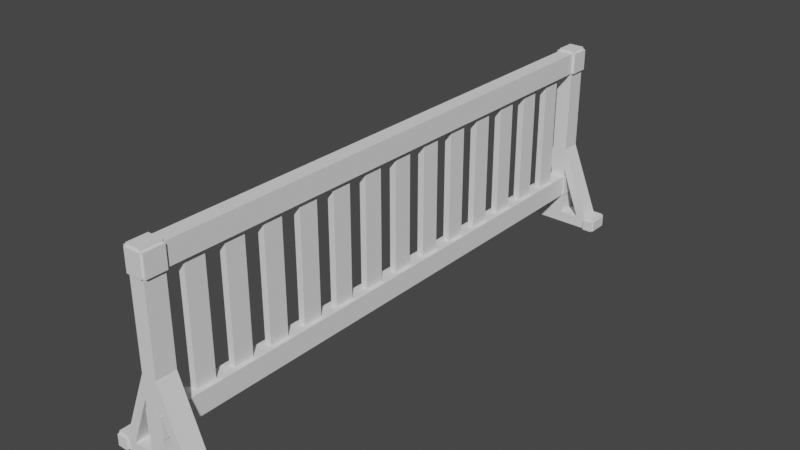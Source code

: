 # Source: barricade1_misc.blend  (saved by Blender 3.1.7; exported with 4.5.12 LTS)
import bpy
from mathutils import Matrix  # noqa: F401  (used for matrix-valued properties, if any)

bpy.ops.wm.read_factory_settings(use_empty=True)
scene = bpy.context.scene
scene.name = 'Scene'

# ---- collections
col_collection = bpy.data.collections.new('Collection'); scene.collection.children.link(col_collection)

# ---- world
world_world = bpy.data.worlds.new('World'); scene.world = world_world
world_world.use_nodes = True; world_world.node_tree.nodes.clear()
_N = world_world.node_tree.nodes; _L = world_world.node_tree.links
n0 = _N.new('ShaderNodeOutputWorld'); n0.name = 'World Output'; n0.location = (300, 300)
n1 = _N.new('ShaderNodeBackground'); n1.name = 'Background'; n1.location = (10, 300)
n1.inputs[0].default_value = (0.05088, 0.05088, 0.05088, 1.0)
_L.new(n1.outputs[0], n0.inputs[0])
n0.is_active_output = True
world_world.color = (0.05088, 0.05088, 0.05088)
world_world.use_sun_shadow = False
world_world.sun_shadow_jitter_overblur = 0.0

# ---- meshes
me_plane = bpy.data.meshes.new('Plane')
me_plane.from_pydata([(-1.0, 1.347, 0.0), (1.0, 1.347, 0.0), (-1.0, 1.347, 0.75), (1.0, 1.347, 0.75), (-1.0, 0.0, 0.0), (1.0, 0.0, 0.0), (-1.0, 0.0, 0.75), (1.0, 0.0, 0.75), (1.0, 0.04643, 0.0), (1.0, 0.1393, 0.0), (1.0, 0.2322, 0.0), (1.0, 0.325, 0.0), (1.0, 0.4179, 0.0), (1.0, 0.5108, 0.0), (1.0, 0.6036, 0.0), (1.0, 0.6965, 0.0), (1.0, 0.7894, 0.0), (1.0, 0.8822, 0.0), (1.0, 0.9751, 0.0), (1.0, 1.068, 0.0), (1.0, 1.161, 0.0), (1.0, 1.254, 0.0), (1.0, 0.04643, 0.75), (1.0, 0.1393, 0.75), (1.0, 0.2322, 0.75), (1.0, 0.325, 0.75), (1.0, 0.4179, 0.75), (1.0, 0.5108, 0.75), (1.0, 0.6036, 0.75), (1.0, 0.6965, 0.75), (1.0, 0.7894, 0.75), (1.0, 0.8822, 0.75), (1.0, 0.9751, 0.75), (1.0, 1.068, 0.75), (1.0, 1.161, 0.75), (1.0, 1.254, 0.75), (-1.0, 1.254, 0.0), (-1.0, 1.161, 0.0), (-1.0, 1.068, 0.0), (-1.0, 0.9751, 0.0), (-1.0, 0.8822, 0.0), (-1.0, 0.7894, 0.0), (-1.0, 0.6965, 0.0), (-1.0, 0.6036, 0.0), (-1.0, 0.5108, 0.0), (-1.0, 0.4179, 0.0), (-1.0, 0.325, 0.0), (-1.0, 0.2322, 0.0), (-1.0, 0.1393, 0.0), (-1.0, 0.04643, 0.0), (-1.0, 1.254, 0.75), (-1.0, 1.161, 0.75), (-1.0, 1.068, 0.75), (-1.0, 0.9751, 0.75), (-1.0, 0.8822, 0.75), (-1.0, 0.7894, 0.75), (-1.0, 0.6965, 0.75), (-1.0, 0.6036, 0.75), (-1.0, 0.5108, 0.75), (-1.0, 0.4179, 0.75), (-1.0, 0.325, 0.75), (-1.0, 0.2322, 0.75), (-1.0, 0.1393, 0.75), (-1.0, 0.04643, 0.75), (-1.0, 1.347, 0.65), (1.0, 1.347, 0.65), (1.0, 0.0, 0.65), (-1.0, 1.254, 0.65), (-1.0, 1.161, 0.65), (-1.0, 1.068, 0.65), (-1.0, 0.9751, 0.65), (-1.0, 0.8822, 0.65), (-1.0, 0.7894, 0.65), (-1.0, 0.6965, 0.65), (-1.0, 0.6036, 0.65), (-1.0, 0.5108, 0.65), (-1.0, 0.4179, 0.65), (-1.0, 0.325, 0.65), (-1.0, 0.2322, 0.65), (-1.0, 0.1393, 0.65), (-1.0, 0.04643, 0.65), (1.0, 0.04643, 0.65), (1.0, 0.1393, 0.65), (1.0, 0.2322, 0.65), (1.0, 0.325, 0.65), (1.0, 0.4179, 0.65), (1.0, 0.5108, 0.65), (1.0, 0.6036, 0.65), (1.0, 0.6965, 0.65), (1.0, 0.7894, 0.65), (1.0, 0.8822, 0.65), (1.0, 0.9751, 0.65), (1.0, 1.068, 0.65), (1.0, 1.161, 0.65), (1.0, 1.254, 0.65), (1.0, 1.347, 0.1), (-1.0, 1.347, 0.1), (1.0, 0.0, 0.1), (-1.0, 1.254, 0.1), (-1.0, 1.161, 0.1), (-1.0, 1.068, 0.1), (-1.0, 0.9751, 0.1), (-1.0, 0.8822, 0.1), (-1.0, 0.7894, 0.1), (-1.0, 0.6965, 0.1), (-1.0, 0.6036, 0.1), (-1.0, 0.5108, 0.1), (-1.0, 0.4179, 0.1), (-1.0, 0.325, 0.1), (-1.0, 0.2322, 0.1), (-1.0, 0.1393, 0.1), (-1.0, 0.04643, 0.1), (1.0, 0.1393, 0.1), (1.0, 0.2322, 0.1), (1.0, 0.325, 0.1), (1.0, 0.4179, 0.1), (1.0, 0.5108, 0.1), (1.0, 0.6036, 0.1), (1.0, 0.6965, 0.1), (1.0, 0.7894, 0.1), (1.0, 0.8822, 0.1), (1.0, 0.9751, 0.1), (1.0, 1.068, 0.1), (1.0, 1.161, 0.1), (1.0, 1.254, 0.1), (1.0, 0.04643, 0.1), (-1.0, 0.0, 0.1), (-1.0, 0.0, 0.65), (-0.4221, 1.254, 0.1), (0.4221, 1.254, 0.1), (-0.4221, 1.161, 0.1), (-0.4221, 1.161, 0.65), (-0.4221, 1.068, 0.1), (-0.4221, 1.068, 0.65), (-0.4221, 0.9751, 0.1), (-0.4221, 0.9751, 0.65), (-0.4221, 0.8822, 0.1), (-0.4221, 0.8822, 0.65), (-0.4221, 0.7894, 0.1), (-0.4221, 0.7894, 0.65), (-0.4221, 0.6965, 0.1), (-0.4221, 0.6965, 0.65), (-0.4221, 0.6036, 0.1), (-0.4221, 0.6036, 0.65), (-0.4221, 0.5108, 0.1), (-0.4221, 0.5108, 0.65), (-0.4221, 0.4179, 0.1), (-0.4221, 0.4179, 0.65), (-0.4221, 0.325, 0.1), (-0.4221, 0.325, 0.65), (-0.4221, 0.2322, 0.1), (-0.4221, 0.2322, 0.65), (-0.4221, 0.1393, 0.1), (-0.4221, 0.1393, 0.65), (0.4221, 0.1393, 0.1), (0.4221, 0.1393, 0.65), (0.4221, 0.2322, 0.1), (0.4221, 0.2322, 0.65), (0.4221, 0.325, 0.1), (0.4221, 0.325, 0.65), (0.4221, 0.4179, 0.1), (0.4221, 0.4179, 0.65), (0.4221, 0.5108, 0.1), (0.4221, 0.5108, 0.65), (0.4221, 0.6036, 0.1), (0.4221, 0.6036, 0.65), (0.4221, 0.6965, 0.1), (0.4221, 0.6965, 0.65), (0.4221, 0.7894, 0.1), (0.4221, 0.7894, 0.65), (0.4221, 0.8822, 0.1), (0.4221, 0.8822, 0.65), (0.4221, 0.9751, 0.1), (0.4221, 0.9751, 0.65), (0.4221, 1.068, 0.1), (0.4221, 1.068, 0.65), (0.4221, 1.161, 0.1), (0.4221, 1.161, 0.65), (-0.4221, 0.0, 0.1), (-0.4221, 0.0, 0.65), (0.4221, 0.0, 0.1), (0.4221, 0.0, 0.65), (-0.4221, 0.04643, 0.1), (-0.4221, 0.04643, 0.65), (0.4221, 0.04643, 0.1), (0.4221, 0.04643, 0.65), (0.4221, 1.254, 0.65), (-0.4221, 1.254, 0.65), (1.0, 1.254, -0.09742), (-1.0, 1.254, -0.09742), (-1.0, 1.254, -0.1496), (1.0, 1.347, -0.1496), (-1.0, 1.347, -0.1496), (1.0, 1.254, -0.1496), (1.161, 1.254, 0.0), (1.161, 1.347, 0.0), (1.161, 1.254, 0.75), (1.161, 1.347, 0.75), (-1.161, 1.347, 0.65), (-1.161, 1.347, 0.75), (1.161, 1.347, 0.1), (-1.161, 1.347, 0.0), (-1.161, 1.254, 0.0), (-1.161, 1.254, 0.75), (-1.161, 1.254, 0.65), (1.161, 1.254, 0.65), (1.161, 1.347, 0.65), (-1.161, 1.347, 0.1), (-1.161, 1.254, 0.1), (1.161, 1.254, 0.1), (1.0, 1.347, -0.09742), (-1.0, 1.347, -0.09742), (-1.0, 1.347, 0.142), (-1.0, 1.254, 0.142), (1.0, 1.254, 0.142), (1.0, 1.347, 0.142), (0.4221, 1.254, 0.142), (-0.4221, 1.254, 0.142), (-1.0, 1.347, 0.2487), (-1.0, 1.254, 0.2487), (1.0, 1.254, 0.2487), (0.4221, 1.254, 0.2487), (-0.4221, 1.254, 0.2487), (1.0, 1.347, 0.2487), (6.077, 1.254, -0.09742), (6.077, 1.254, -0.1496), (-6.077, 1.347, -0.09742), (-6.077, 1.347, -0.1496), (6.077, 1.347, -0.1496), (6.077, 1.347, -0.09742), (-6.077, 1.254, -0.1496), (-6.077, 1.254, -0.09742), (3.538, 1.347, -0.09742), (3.538, 1.347, -0.1496), (3.538, 1.254, -0.1496), (3.538, 1.254, -0.09742), (-3.538, 1.254, -0.1496), (-3.538, 1.347, -0.1496), (-3.538, 1.347, -0.09742), (-3.538, 1.254, -0.09742), (4.808, 1.347, -0.09742), (4.808, 1.254, -0.1496), (4.808, 1.347, -0.1496), (4.808, 1.254, -0.09742), (-4.808, 1.254, -0.1496), (-4.808, 1.347, -0.1496), (-4.808, 1.347, -0.09742), (-4.808, 1.254, -0.09742), (1.0, 1.254, 0.75), (1.0, 1.347, 0.75), (-1.0, 1.347, 0.65), (-1.0, 1.347, 0.75), (-1.0, 1.254, 0.75), (1.0, 1.347, 0.65), (1.161, 1.254, 0.75), (1.161, 1.347, 0.75), (-1.161, 1.347, 0.65), (-1.161, 1.347, 0.75), (-1.161, 1.254, 0.75), (-1.161, 1.254, 0.65), (1.161, 1.254, 0.65), (1.161, 1.347, 0.65), (1.0, 1.254, 0.75), (1.0, 1.347, 0.75), (-1.0, 1.347, 0.65), (-1.0, 1.347, 0.75), (-1.0, 1.254, 0.75), (1.0, 1.347, 0.65), (1.161, 1.254, 0.75), (1.161, 1.347, 0.75), (-1.161, 1.347, 0.65), (-1.161, 1.347, 0.75), (-1.161, 1.254, 0.75), (-1.161, 1.254, 0.65), (1.161, 1.254, 0.65), (1.161, 1.347, 0.65), (1.355, 1.254, 0.75), (1.355, 1.347, 0.75), (-1.355, 1.347, 0.65), (-1.355, 1.347, 0.75), (-1.355, 1.254, 0.75), (-1.355, 1.254, 0.65), (1.355, 1.254, 0.65), (1.355, 1.347, 0.65), (1.0, 1.254, 0.7619), (1.0, 1.347, 0.7619), (-1.0, 1.347, 0.7619), (-1.0, 1.254, 0.7619), (-1.0, 1.357, 0.65), (-1.0, 1.357, 0.75), (1.0, 1.357, 0.75), (1.0, 1.357, 0.65), (6.077, 1.242, -0.09742), (6.077, 1.242, -0.1496), (-6.077, 1.358, -0.09742), (-6.077, 1.358, -0.1496), (6.077, 1.358, -0.1496), (6.077, 1.358, -0.09742), (-6.077, 1.242, -0.1496), (-6.077, 1.242, -0.09742), (-4.808, 1.242, -0.1496), (4.808, 1.358, -0.09742), (4.808, 1.242, -0.1496), (4.808, 1.358, -0.1496), (4.808, 1.242, -0.09742), (-4.808, 1.358, -0.1496), (-4.808, 1.358, -0.09742), (-4.808, 1.242, -0.09742), (6.077, 1.254, -0.08737), (6.077, 1.347, -0.08737), (-6.077, 1.347, -0.08737), (-6.077, 1.254, -0.08737), (4.808, 1.347, -0.08737), (4.808, 1.254, -0.08737), (-4.808, 1.347, -0.08737), (-4.808, 1.254, -0.08737), (6.077, 1.254, -0.09742), (6.077, 1.254, -0.1496), (-6.077, 1.347, -0.09742), (-6.077, 1.347, -0.1496), (6.077, 1.347, -0.1496), (6.077, 1.347, -0.09742), (-6.077, 1.254, -0.1496), (-6.077, 1.254, -0.09742), (6.242, 1.254, -0.09742), (6.242, 1.254, -0.1496), (-6.242, 1.347, -0.09742), (-6.242, 1.347, -0.1496), (6.242, 1.347, -0.1496), (6.242, 1.347, -0.09742), (-6.242, 1.254, -0.1496), (-6.242, 1.254, -0.09742)], [], [(241, 225, 293, 302), (245, 244, 230, 227), (36, 0, 211, 189), (124, 21, 194, 209), (80, 127, 6, 63), (35, 94, 205, 196), (67, 68, 51, 50), (68, 69, 52, 51), (69, 70, 53, 52), (70, 71, 54, 53), (71, 72, 55, 54), (72, 73, 56, 55), (73, 74, 57, 56), (74, 75, 58, 57), (75, 76, 59, 58), (76, 77, 60, 59), (78, 79, 62, 61), (79, 80, 63, 62), (66, 81, 22, 7), (81, 82, 23, 22), (82, 83, 24, 23), (77, 78, 61, 60), (84, 85, 26, 25), (85, 86, 27, 26), (86, 87, 28, 27), (87, 88, 29, 28), (88, 89, 30, 29), (89, 90, 31, 30), (90, 91, 32, 31), (91, 92, 33, 32), (92, 93, 34, 33), (93, 94, 35, 34), (6, 7, 22, 63), (63, 22, 23, 62), (62, 23, 24, 61), (83, 84, 25, 24), (60, 25, 26, 59), (59, 26, 27, 58), (58, 27, 28, 57), (57, 28, 29, 56), (56, 29, 30, 55), (55, 30, 31, 54), (54, 31, 32, 53), (53, 32, 33, 52), (52, 33, 34, 51), (51, 34, 35, 50), (4, 49, 8, 5), (49, 48, 9, 8), (48, 47, 10, 9), (47, 46, 11, 10), (46, 45, 12, 11), (45, 44, 13, 12), (44, 43, 14, 13), (43, 42, 15, 14), (42, 41, 16, 15), (41, 40, 17, 16), (40, 39, 18, 17), (39, 38, 19, 18), (38, 37, 20, 19), (37, 36, 21, 20), (71, 70, 135, 137), (105, 106, 144, 142), (73, 72, 139, 141), (173, 172, 134, 135), (103, 104, 140, 138), (75, 74, 143, 145), (101, 102, 136, 134), (218, 219, 67, 64), (220, 223, 65, 94), (223, 218, 64, 65), (94, 65, 206, 205), (49, 4, 126, 111), (3, 35, 196, 197), (36, 37, 99, 98), (37, 38, 100, 99), (38, 39, 101, 100), (39, 40, 102, 101), (40, 41, 103, 102), (41, 42, 104, 103), (42, 43, 105, 104), (43, 44, 106, 105), (44, 45, 107, 106), (45, 46, 108, 107), (46, 47, 109, 108), (47, 48, 110, 109), (48, 49, 111, 110), (5, 8, 125, 97), (8, 9, 112, 125), (9, 10, 113, 112), (10, 11, 114, 113), (11, 12, 115, 114), (12, 13, 116, 115), (13, 14, 117, 116), (14, 15, 118, 117), (15, 16, 119, 118), (16, 17, 120, 119), (17, 18, 121, 120), (18, 19, 122, 121), (19, 20, 123, 122), (20, 21, 124, 123), (109, 150, 148, 108), (112, 154, 184, 125), (154, 152, 182, 184), (177, 176, 130, 131), (77, 76, 147, 149), (169, 168, 138, 139), (161, 160, 146, 147), (111, 182, 152, 110), (174, 176, 177, 175), (170, 172, 173, 171), (166, 168, 169, 167), (162, 164, 165, 163), (158, 160, 161, 159), (154, 156, 157, 155), (150, 152, 153, 151), (146, 148, 149, 147), (142, 144, 145, 143), (138, 140, 141, 139), (134, 136, 137, 135), (130, 132, 133, 131), (180, 184, 185, 181), (182, 178, 179, 183), (107, 108, 148, 146), (69, 68, 131, 133), (109, 110, 152, 150), (93, 92, 175, 177), (91, 90, 171, 173), (216, 129, 124, 214), (112, 113, 156, 154), (133, 132, 174, 175), (89, 88, 167, 169), (137, 136, 170, 171), (157, 156, 150, 151), (114, 115, 160, 158), (141, 140, 166, 167), (87, 86, 163, 165), (145, 144, 162, 163), (165, 164, 142, 143), (116, 117, 164, 162), (159, 149, 148, 158), (85, 84, 159, 161), (155, 153, 152, 154), (118, 119, 168, 166), (127, 80, 183, 179), (185, 184, 182, 183), (83, 82, 155, 157), (111, 126, 178, 182), (120, 121, 172, 170), (122, 123, 176, 174), (79, 78, 151, 153), (99, 100, 132, 130), (180, 97, 125, 184), (61, 24, 25, 60), (181, 185, 81, 66), (158, 148, 150, 156), (114, 158, 156, 113), (107, 146, 144, 106), (160, 162, 144, 146), (116, 162, 160, 115), (105, 142, 140, 104), (164, 166, 140, 142), (118, 166, 164, 117), (103, 138, 136, 102), (168, 170, 136, 138), (120, 170, 168, 119), (101, 134, 132, 100), (172, 174, 132, 134), (122, 174, 172, 121), (70, 69, 133, 135), (173, 135, 133, 175), (92, 91, 173, 175), (72, 71, 137, 139), (169, 139, 137, 171), (90, 89, 169, 171), (74, 73, 141, 143), (165, 143, 141, 167), (88, 87, 165, 167), (76, 75, 145, 147), (161, 147, 145, 163), (86, 85, 161, 163), (77, 149, 151, 78), (159, 157, 151, 149), (84, 83, 157, 159), (80, 79, 153, 183), (155, 185, 183, 153), (81, 185, 155, 82), (217, 128, 129, 216), (213, 98, 128, 217), (99, 130, 128, 98), (176, 129, 128, 130), (123, 124, 129, 176), (67, 187, 131, 68), (177, 131, 187, 186), (94, 93, 177, 186), (188, 189, 190, 193), (193, 190, 192, 191), (198, 204, 259, 256), (0, 1, 210, 211), (211, 210, 191, 192), (197, 196, 254, 255), (95, 1, 0, 96), (206, 197, 255, 261), (64, 2, 251, 250), (194, 195, 200, 209), (201, 202, 208, 207), (65, 3, 197, 206), (2, 64, 198, 199), (1, 95, 200, 195), (96, 0, 201, 207), (95, 124, 209, 200), (67, 50, 203, 204), (98, 96, 207, 208), (36, 98, 208, 202), (21, 1, 195, 194), (50, 2, 199, 203), (0, 36, 202, 201), (64, 67, 204, 198), (1, 21, 188, 210), (21, 36, 189, 188), (219, 213, 217, 222), (222, 217, 216, 221), (221, 216, 214, 220), (95, 96, 212, 215), (124, 95, 215, 214), (96, 98, 213, 212), (186, 221, 220, 94), (187, 222, 221, 186), (67, 219, 222, 187), (215, 212, 218, 223), (214, 215, 223, 220), (212, 213, 219, 218), (225, 228, 320, 317), (230, 231, 323, 322), (247, 231, 299, 307), (246, 226, 310, 314), (224, 243, 304, 292), (226, 246, 306, 294), (241, 242, 228, 225), (243, 224, 308, 313), (210, 188, 235, 232), (193, 191, 233, 234), (188, 193, 234, 235), (191, 210, 232, 233), (190, 189, 239, 236), (189, 211, 238, 239), (211, 192, 237, 238), (192, 190, 236, 237), (232, 235, 243, 240), (234, 233, 242, 241), (235, 234, 241, 243), (233, 232, 240, 242), (236, 239, 247, 244), (239, 238, 246, 247), (238, 237, 245, 246), (237, 236, 244, 245), (219, 247, 239, 213), (218, 219, 247, 246), (239, 238, 212, 213), (218, 246, 238, 212), (220, 243, 235, 214), (220, 223, 240, 243), (235, 232, 215, 214), (240, 223, 215, 232), (260, 261, 275, 274), (256, 259, 273, 270), (253, 250, 264, 267), (261, 255, 269, 275), (199, 198, 256, 257), (205, 206, 261, 260), (2, 50, 252, 251), (203, 199, 257, 258), (35, 3, 249, 248), (50, 35, 248, 252), (204, 203, 258, 259), (65, 64, 250, 253), (196, 205, 260, 254), (3, 65, 253, 249), (267, 264, 288, 291), (266, 262, 284, 287), (269, 268, 276, 277), (272, 271, 279, 280), (255, 254, 268, 269), (248, 249, 263, 262), (257, 256, 270, 271), (250, 251, 265, 264), (258, 257, 271, 272), (251, 252, 266, 265), (259, 258, 272, 273), (252, 248, 262, 266), (254, 260, 274, 268), (249, 253, 267, 263), (282, 283, 277, 276), (278, 281, 280, 279), (274, 275, 283, 282), (275, 269, 277, 283), (273, 272, 280, 281), (271, 270, 278, 279), (270, 273, 281, 278), (268, 274, 282, 276), (284, 285, 286, 287), (263, 265, 286, 285), (265, 266, 287, 286), (262, 263, 285, 284), (288, 289, 290, 291), (264, 265, 289, 288), (265, 263, 290, 289), (263, 267, 291, 290), (303, 301, 297, 296), (306, 305, 295, 294), (304, 302, 293, 292), (300, 307, 299, 298), (244, 247, 307, 300), (225, 224, 292, 293), (230, 244, 300, 298), (243, 241, 302, 304), (227, 226, 294, 295), (246, 245, 305, 306), (242, 240, 301, 303), (240, 229, 297, 301), (229, 228, 296, 297), (231, 230, 298, 299), (245, 227, 295, 305), (228, 242, 303, 296), (315, 314, 310, 311), (312, 313, 308, 309), (226, 231, 311, 310), (240, 243, 313, 312), (247, 246, 314, 315), (231, 247, 315, 311), (229, 240, 312, 309), (224, 229, 309, 308), (322, 323, 331, 330), (321, 316, 324, 329), (224, 225, 317, 316), (231, 226, 318, 323), (227, 230, 322, 319), (228, 229, 321, 320), (226, 227, 319, 318), (229, 224, 316, 321), (329, 324, 325, 328), (331, 326, 327, 330), (317, 320, 328, 325), (316, 317, 325, 324), (323, 318, 326, 331), (319, 322, 330, 327), (320, 321, 329, 328), (318, 319, 327, 326)])
_uv = me_plane.uv_layers.new(name='UVMap')
_uv.uv.foreach_set('vector', [1.0, 0.9667, 1.0, 0.9667, 1.0, 0.9667, 1.0, 0.9667, 0.0, 1.0, 0.0, 0.9667, 0.0, 0.9667, 0.0, 1.0, 0.0, 0.9667, 0.0, 1.0, 0.0, 1.0, 0.0, 0.9667, 1.0, 0.9667, 1.0, 0.9667, 1.0, 0.9667, 1.0, 0.9667, 0.0, 0.5333, 0.0, 0.5, 0.0, 0.5, 0.0, 0.5333, 1.0, 0.9667, 1.0, 0.9667, 1.0, 0.9667, 1.0, 0.9667, 0.0, 0.9667, 0.0, 0.9333, 0.0, 0.9333, 0.0, 0.9667, 0.0, 0.9333, 0.0, 0.9, 0.0, 0.9, 0.0, 0.9333, 0.0, 0.9, 0.0, 0.8667, 0.0, 0.8667, 0.0, 0.9, 0.0, 0.8667, 0.0, 0.8333, 0.0, 0.8333, 0.0, 0.8667, 0.0, 0.8333, 0.0, 0.8, 0.0, 0.8, 0.0, 0.8333, 0.0, 0.8, 0.0, 0.7667, 0.0, 0.7667, 0.0, 0.8, 0.0, 0.7667, 0.0, 0.7333, 0.0, 0.7333, 0.0, 0.7667, 0.0, 0.7333, 0.0, 0.7, 0.0, 0.7, 0.0, 0.7333, 0.0, 0.7, 0.0, 0.6667, 0.0, 0.6667, 0.0, 0.7, 0.0, 0.6667, 0.0, 0.6333, 0.0, 0.6333, 0.0, 0.6667, 0.0, 0.6, 0.0, 0.5667, 0.0, 0.5667, 0.0, 0.6, 0.0, 0.5667, 0.0, 0.5333, 0.0, 0.5333, 0.0, 0.5667, 1.0, 0.5, 1.0, 0.5333, 1.0, 0.5333, 1.0, 0.5, 1.0, 0.5333, 1.0, 0.5667, 1.0, 0.5667, 1.0, 0.5333, 1.0, 0.5667, 1.0, 0.6, 1.0, 0.6, 1.0, 0.5667, 0.0, 0.6333, 0.0, 0.6, 0.0, 0.6, 0.0, 0.6333, 1.0, 0.6333, 1.0, 0.6667, 1.0, 0.6667, 1.0, 0.6333, 1.0, 0.6667, 1.0, 0.7, 1.0, 0.7, 1.0, 0.6667, 1.0, 0.7, 1.0, 0.7333, 1.0, 0.7333, 1.0, 0.7, 1.0, 0.7333, 1.0, 0.7667, 1.0, 0.7667, 1.0, 0.7333, 1.0, 0.7667, 1.0, 0.8, 1.0, 0.8, 1.0, 0.7667, 1.0, 0.8, 1.0, 0.8333, 1.0, 0.8333, 1.0, 0.8, 1.0, 0.8333, 1.0, 0.8667, 1.0, 0.8667, 1.0, 0.8333, 1.0, 0.8667, 1.0, 0.9, 1.0, 0.9, 1.0, 0.8667, 1.0, 0.9, 1.0, 0.9333, 1.0, 0.9333, 1.0, 0.9, 1.0, 0.9333, 1.0, 0.9667, 1.0, 0.9667, 1.0, 0.9333, 0.0, 0.5, 1.0, 0.5, 1.0, 0.5333, 0.0, 0.5333, 0.0, 0.5333, 1.0, 0.5333, 1.0, 0.5667, 0.0, 0.5667, 0.0, 0.5667, 1.0, 0.5667, 1.0, 0.6, 0.0, 0.6, 1.0, 0.6, 1.0, 0.6333, 1.0, 0.6333, 1.0, 0.6, 0.0, 0.6333, 1.0, 0.6333, 1.0, 0.6667, 0.0, 0.6667, 0.0, 0.6667, 1.0, 0.6667, 1.0, 0.7, 0.0, 0.7, 0.0, 0.7, 1.0, 0.7, 1.0, 0.7333, 0.0, 0.7333, 0.0, 0.7333, 1.0, 0.7333, 1.0, 0.7667, 0.0, 0.7667, 0.0, 0.7667, 1.0, 0.7667, 1.0, 0.8, 0.0, 0.8, 0.0, 0.8, 1.0, 0.8, 1.0, 0.8333, 0.0, 0.8333, 0.0, 0.8333, 1.0, 0.8333, 1.0, 0.8667, 0.0, 0.8667, 0.0, 0.8667, 1.0, 0.8667, 1.0, 0.9, 0.0, 0.9, 0.0, 0.9, 1.0, 0.9, 1.0, 0.9333, 0.0, 0.9333, 0.0, 0.9333, 1.0, 0.9333, 1.0, 0.9667, 0.0, 0.9667, 0.0, 0.5, 0.0, 0.5333, 1.0, 0.5333, 1.0, 0.5, 0.0, 0.5333, 0.0, 0.5667, 1.0, 0.5667, 1.0, 0.5333, 0.0, 0.5667, 0.0, 0.6, 1.0, 0.6, 1.0, 0.5667, 0.0, 0.6, 0.0, 0.6333, 1.0, 0.6333, 1.0, 0.6, 0.0, 0.6333, 0.0, 0.6667, 1.0, 0.6667, 1.0, 0.6333, 0.0, 0.6667, 0.0, 0.7, 1.0, 0.7, 1.0, 0.6667, 0.0, 0.7, 0.0, 0.7333, 1.0, 0.7333, 1.0, 0.7, 0.0, 0.7333, 0.0, 0.7667, 1.0, 0.7667, 1.0, 0.7333, 0.0, 0.7667, 0.0, 0.8, 1.0, 0.8, 1.0, 0.7667, 0.0, 0.8, 0.0, 0.8333, 1.0, 0.8333, 1.0, 0.8, 0.0, 0.8333, 0.0, 0.8667, 1.0, 0.8667, 1.0, 0.8333, 0.0, 0.8667, 0.0, 0.9, 1.0, 0.9, 1.0, 0.8667, 0.0, 0.9, 0.0, 0.9333, 1.0, 0.9333, 1.0, 0.9, 0.0, 0.9333, 0.0, 0.9667, 1.0, 0.9667, 1.0, 0.9333, 0.0, 0.8333, 0.0, 0.8667, 0.0, 0.8667, 0.0, 0.8333, 0.0, 0.7333, 0.0, 0.7, 0.0, 0.7, 0.0, 0.7333, 0.0, 0.7667, 0.0, 0.8, 0.0, 0.8, 0.0, 0.7667, 1.0, 0.8667, 1.0, 0.8667, 0.0, 0.8667, 0.0, 0.8667, 0.0, 0.8, 0.0, 0.7667, 0.0, 0.7667, 0.0, 0.8, 0.0, 0.7, 0.0, 0.7333, 0.0, 0.7333, 0.0, 0.7, 0.0, 0.8667, 0.0, 0.8333, 0.0, 0.8333, 0.0, 0.8667, 0.0, 1.0, 0.0, 0.9667, 0.0, 0.9667, 0.0, 1.0, 1.0, 0.9667, 1.0, 1.0, 1.0, 1.0, 1.0, 0.9667, 1.0, 1.0, 0.0, 1.0, 0.0, 1.0, 1.0, 1.0, 1.0, 0.9667, 1.0, 1.0, 1.0, 1.0, 1.0, 0.9667, 0.0, 0.5333, 0.0, 0.5, 0.0, 0.5, 0.0, 0.5333, 1.0, 1.0, 1.0, 0.9667, 1.0, 0.9667, 1.0, 1.0, 0.0, 0.9667, 0.0, 0.9333, 0.0, 0.9333, 0.0, 0.9667, 0.0, 0.9333, 0.0, 0.9, 0.0, 0.9, 0.0, 0.9333, 0.0, 0.9, 0.0, 0.8667, 0.0, 0.8667, 0.0, 0.9, 0.0, 0.8667, 0.0, 0.8333, 0.0, 0.8333, 0.0, 0.8667, 0.0, 0.8333, 0.0, 0.8, 0.0, 0.8, 0.0, 0.8333, 0.0, 0.8, 0.0, 0.7667, 0.0, 0.7667, 0.0, 0.8, 0.0, 0.7667, 0.0, 0.7333, 0.0, 0.7333, 0.0, 0.7667, 0.0, 0.7333, 0.0, 0.7, 0.0, 0.7, 0.0, 0.7333, 0.0, 0.7, 0.0, 0.6667, 0.0, 0.6667, 0.0, 0.7, 0.0, 0.6667, 0.0, 0.6333, 0.0, 0.6333, 0.0, 0.6667, 0.0, 0.6333, 0.0, 0.6, 0.0, 0.6, 0.0, 0.6333, 0.0, 0.6, 0.0, 0.5667, 0.0, 0.5667, 0.0, 0.6, 0.0, 0.5667, 0.0, 0.5333, 0.0, 0.5333, 0.0, 0.5667, 1.0, 0.5, 1.0, 0.5333, 1.0, 0.5333, 1.0, 0.5, 1.0, 0.5333, 1.0, 0.5667, 1.0, 0.5667, 1.0, 0.5333, 1.0, 0.5667, 1.0, 0.6, 1.0, 0.6, 1.0, 0.5667, 1.0, 0.6, 1.0, 0.6333, 1.0, 0.6333, 1.0, 0.6, 1.0, 0.6333, 1.0, 0.6667, 1.0, 0.6667, 1.0, 0.6333, 1.0, 0.6667, 1.0, 0.7, 1.0, 0.7, 1.0, 0.6667, 1.0, 0.7, 1.0, 0.7333, 1.0, 0.7333, 1.0, 0.7, 1.0, 0.7333, 1.0, 0.7667, 1.0, 0.7667, 1.0, 0.7333, 1.0, 0.7667, 1.0, 0.8, 1.0, 0.8, 1.0, 0.7667, 1.0, 0.8, 1.0, 0.8333, 1.0, 0.8333, 1.0, 0.8, 1.0, 0.8333, 1.0, 0.8667, 1.0, 0.8667, 1.0, 0.8333, 1.0, 0.8667, 1.0, 0.9, 1.0, 0.9, 1.0, 0.8667, 1.0, 0.9, 1.0, 0.9333, 1.0, 0.9333, 1.0, 0.9, 1.0, 0.9333, 1.0, 0.9667, 1.0, 0.9667, 1.0, 0.9333, 0.0, 0.6, 0.0, 0.6, 0.0, 0.6333, 0.0, 0.6333, 1.0, 0.5667, 1.0, 0.5667, 1.0, 0.5333, 1.0, 0.5333, 1.0, 0.5667, 0.0, 0.5667, 0.0, 0.5333, 1.0, 0.5333, 1.0, 0.9333, 1.0, 0.9333, 0.0, 0.9333, 0.0, 0.9333, 0.0, 0.6333, 0.0, 0.6667, 0.0, 0.6667, 0.0, 0.6333, 1.0, 0.8, 1.0, 0.8, 0.0, 0.8, 0.0, 0.8, 1.0, 0.6667, 1.0, 0.6667, 0.0, 0.6667, 0.0, 0.6667, 0.0, 0.5333, 0.0, 0.5333, 0.0, 0.5667, 0.0, 0.5667, 1.0, 0.9, 1.0, 0.9333, 1.0, 0.9333, 1.0, 0.9, 1.0, 0.8333, 1.0, 0.8667, 1.0, 0.8667, 1.0, 0.8333, 1.0, 0.7667, 1.0, 0.8, 1.0, 0.8, 1.0, 0.7667, 1.0, 0.7, 1.0, 0.7333, 1.0, 0.7333, 1.0, 0.7, 1.0, 0.6333, 1.0, 0.6667, 1.0, 0.6667, 1.0, 0.6333, 1.0, 0.5667, 1.0, 0.6, 1.0, 0.6, 1.0, 0.5667, 0.0, 0.6, 0.0, 0.5667, 0.0, 0.5667, 0.0, 0.6, 0.0, 0.6667, 0.0, 0.6333, 0.0, 0.6333, 0.0, 0.6667, 0.0, 0.7333, 0.0, 0.7, 0.0, 0.7, 0.0, 0.7333, 0.0, 0.8, 0.0, 0.7667, 0.0, 0.7667, 0.0, 0.8, 0.0, 0.8667, 0.0, 0.8333, 0.0, 0.8333, 0.0, 0.8667, 0.0, 0.9333, 0.0, 0.9, 0.0, 0.9, 0.0, 0.9333, 1.0, 0.5, 1.0, 0.5333, 1.0, 0.5333, 1.0, 0.5, 0.0, 0.5333, 0.0, 0.5, 0.0, 0.5, 0.0, 0.5333, 0.0, 0.6667, 0.0, 0.6333, 0.0, 0.6333, 0.0, 0.6667, 0.0, 0.9, 0.0, 0.9333, 0.0, 0.9333, 0.0, 0.9, 0.0, 0.6, 0.0, 0.5667, 0.0, 0.5667, 0.0, 0.6, 1.0, 0.9333, 1.0, 0.9, 1.0, 0.9, 1.0, 0.9333, 1.0, 0.8667, 1.0, 0.8333, 1.0, 0.8333, 1.0, 0.8667, 0.5, 0.9667, 0.5, 0.9667, 1.0, 0.9667, 1.0, 0.9667, 1.0, 0.5667, 1.0, 0.6, 1.0, 0.6, 1.0, 0.5667, 0.0, 0.9, 0.0, 0.9, 1.0, 0.9, 1.0, 0.9, 1.0, 0.8, 1.0, 0.7667, 1.0, 0.7667, 1.0, 0.8, 0.0, 0.8333, 0.0, 0.8333, 1.0, 0.8333, 1.0, 0.8333, 1.0, 0.6, 1.0, 0.6, 0.0, 0.6, 0.0, 0.6, 1.0, 0.6333, 1.0, 0.6667, 1.0, 0.6667, 1.0, 0.6333, 0.0, 0.7667, 0.0, 0.7667, 1.0, 0.7667, 1.0, 0.7667, 1.0, 0.7333, 1.0, 0.7, 1.0, 0.7, 1.0, 0.7333, 0.0, 0.7, 0.0, 0.7, 1.0, 0.7, 1.0, 0.7, 1.0, 0.7333, 1.0, 0.7333, 0.0, 0.7333, 0.0, 0.7333, 1.0, 0.7, 1.0, 0.7333, 1.0, 0.7333, 1.0, 0.7, 1.0, 0.6333, 0.0, 0.6333, 0.0, 0.6333, 1.0, 0.6333, 1.0, 0.6667, 1.0, 0.6333, 1.0, 0.6333, 1.0, 0.6667, 1.0, 0.5667, 0.0, 0.5667, 0.0, 0.5667, 1.0, 0.5667, 1.0, 0.7667, 1.0, 0.8, 1.0, 0.8, 1.0, 0.7667, 0.0, 0.5, 0.0, 0.5333, 0.0, 0.5333, 0.0, 0.5, 1.0, 0.5333, 1.0, 0.5333, 0.0, 0.5333, 0.0, 0.5333, 1.0, 0.6, 1.0, 0.5667, 1.0, 0.5667, 1.0, 0.6, 0.0, 0.5333, 0.0, 0.5, 0.0, 0.5, 0.0, 0.5333, 1.0, 0.8333, 1.0, 0.8667, 1.0, 0.8667, 1.0, 0.8333, 1.0, 0.9, 1.0, 0.9333, 1.0, 0.9333, 1.0, 0.9, 0.0, 0.5667, 0.0, 0.6, 0.0, 0.6, 0.0, 0.5667, 0.0, 0.9333, 0.0, 0.9, 0.0, 0.9, 0.0, 0.9333, 1.0, 0.5, 0.0, 0.0, 0.0, 0.0, 1.0, 0.5333, 0.0, 0.6, 1.0, 0.6, 1.0, 0.6333, 0.0, 0.6333, 1.0, 0.5, 1.0, 0.5333, 0.0, 0.0, 0.0, 0.0, 1.0, 0.6333, 0.0, 0.6333, 0.0, 0.6, 1.0, 0.6, 1.0, 0.6333, 1.0, 0.6333, 1.0, 0.6, 1.0, 0.6, 0.0, 0.6667, 0.0, 0.6667, 0.0, 0.7, 0.0, 0.7, 1.0, 0.6667, 1.0, 0.7, 0.0, 0.7, 0.0, 0.6667, 1.0, 0.7, 1.0, 0.7, 1.0, 0.6667, 1.0, 0.6667, 0.0, 0.7333, 0.0, 0.7333, 0.0, 0.7667, 0.0, 0.7667, 1.0, 0.7333, 1.0, 0.7667, 0.0, 0.7667, 0.0, 0.7333, 1.0, 0.7667, 1.0, 0.7667, 1.0, 0.7333, 1.0, 0.7333, 0.0, 0.8, 0.0, 0.8, 0.0, 0.8333, 0.0, 0.8333, 1.0, 0.8, 1.0, 0.8333, 0.0, 0.8333, 0.0, 0.8, 1.0, 0.8333, 1.0, 0.8333, 1.0, 0.8, 1.0, 0.8, 0.0, 0.8667, 0.0, 0.8667, 0.0, 0.9, 0.0, 0.9, 1.0, 0.8667, 1.0, 0.9, 0.0, 0.9, 0.0, 0.8667, 1.0, 0.9, 1.0, 0.9, 1.0, 0.8667, 1.0, 0.8667, 0.0, 0.8667, 0.0, 0.9, 0.0, 0.9, 0.0, 0.8667, 1.0, 0.8667, 0.0, 0.8667, 0.0, 0.9, 1.0, 0.9, 1.0, 0.9, 1.0, 0.8667, 1.0, 0.8667, 1.0, 0.9, 0.0, 0.8, 0.0, 0.8333, 0.0, 0.8333, 0.0, 0.8, 1.0, 0.8, 0.0, 0.8, 0.0, 0.8333, 1.0, 0.8333, 1.0, 0.8333, 1.0, 0.8, 1.0, 0.8, 1.0, 0.8333, 0.0, 0.7333, 0.0, 0.7667, 0.0, 0.7667, 0.0, 0.7333, 1.0, 0.7333, 0.0, 0.7333, 0.0, 0.7667, 1.0, 0.7667, 1.0, 0.7667, 1.0, 0.7333, 1.0, 0.7333, 1.0, 0.7667, 0.0, 0.6667, 0.0, 0.7, 0.0, 0.7, 0.0, 0.6667, 1.0, 0.6667, 0.0, 0.6667, 0.0, 0.7, 1.0, 0.7, 1.0, 0.7, 1.0, 0.6667, 1.0, 0.6667, 1.0, 0.7, 0.0, 0.6333, 0.0, 0.6333, 0.0, 0.6, 0.0, 0.6, 1.0, 0.6333, 1.0, 0.6, 0.0, 0.6, 0.0, 0.6333, 1.0, 0.6333, 1.0, 0.6, 1.0, 0.6, 1.0, 0.6333, 0.0, 0.5333, 0.0, 0.5667, 0.0, 0.5667, 0.0, 0.5333, 1.0, 0.5667, 1.0, 0.5333, 0.0, 0.5333, 0.0, 0.5667, 0.0, 0.0, 1.0, 0.5333, 1.0, 0.5667, 1.0, 0.5667, 0.25, 0.9667, 0.25, 0.9667, 0.5, 0.9667, 0.5, 0.9667, 0.0, 0.9667, 0.0, 0.9667, 0.25, 0.9667, 0.25, 0.9667, 0.0, 0.9333, 0.0, 0.9333, 0.25, 0.9667, 0.0, 0.9667, 1.0, 0.9333, 0.5, 0.9667, 0.25, 0.9667, 0.0, 0.9333, 1.0, 0.9333, 1.0, 0.9667, 0.5, 0.9667, 1.0, 0.9333, 0.0, 0.9667, 0.25, 0.9667, 0.0, 0.9333, 0.0, 0.9333, 1.0, 0.9333, 0.0, 0.9333, 0.25, 0.9667, 0.5, 0.9667, 1.0, 0.9667, 1.0, 0.9333, 1.0, 0.9333, 0.5, 0.9667, 1.0, 0.9667, 0.0, 0.9667, 0.0, 0.9667, 1.0, 0.9667, 1.0, 0.9667, 0.0, 0.9667, 0.0, 1.0, 1.0, 1.0, 0.0, 1.0, 0.0, 0.9667, 0.0, 0.9667, 0.0, 1.0, 0.0, 1.0, 1.0, 1.0, 1.0, 1.0, 0.0, 1.0, 0.0, 1.0, 1.0, 1.0, 1.0, 1.0, 0.0, 1.0, 1.0, 1.0, 1.0, 0.9667, 1.0, 0.9667, 1.0, 1.0, 1.0, 1.0, 1.0, 1.0, 0.0, 1.0, 0.0, 1.0, 1.0, 1.0, 1.0, 1.0, 1.0, 1.0, 1.0, 1.0, 0.0, 1.0, 0.0, 1.0, 0.0, 1.0, 0.0, 1.0, 1.0, 0.9667, 1.0, 1.0, 1.0, 1.0, 1.0, 0.9667, 0.0, 1.0, 0.0, 0.9667, 0.0, 0.9667, 0.0, 1.0, 1.0, 1.0, 1.0, 1.0, 1.0, 1.0, 1.0, 1.0, 0.0, 1.0, 0.0, 1.0, 0.0, 1.0, 0.0, 1.0, 1.0, 1.0, 1.0, 1.0, 1.0, 1.0, 1.0, 1.0, 0.0, 1.0, 0.0, 1.0, 0.0, 1.0, 0.0, 1.0, 1.0, 1.0, 1.0, 0.9667, 1.0, 0.9667, 1.0, 1.0, 0.0, 0.9667, 0.0, 0.9667, 0.0, 0.9667, 0.0, 0.9667, 0.0, 0.9667, 0.0, 1.0, 0.0, 1.0, 0.0, 0.9667, 0.0, 0.9667, 0.0, 0.9667, 0.0, 0.9667, 0.0, 0.9667, 1.0, 0.9667, 1.0, 1.0, 1.0, 1.0, 1.0, 0.9667, 0.0, 0.9667, 0.0, 1.0, 0.0, 1.0, 0.0, 0.9667, 0.0, 1.0, 0.0, 0.9667, 0.0, 0.9667, 0.0, 1.0, 0.0, 1.0, 0.0, 0.9667, 0.0, 0.9667, 0.0, 1.0, 1.0, 1.0, 1.0, 0.9667, 1.0, 0.9667, 1.0, 1.0, 1.0, 0.9667, 0.0, 0.9667, 0.0, 0.9667, 1.0, 0.9667, 0.0, 0.9667, 0.0, 0.9667, 0.25, 0.9667, 0.25, 0.9667, 0.25, 0.9667, 0.25, 0.9667, 0.5, 0.9667, 0.5, 0.9667, 0.5, 0.9667, 0.5, 0.9667, 1.0, 0.9667, 1.0, 0.9667, 1.0, 1.0, 0.0, 1.0, 0.0, 1.0, 1.0, 1.0, 1.0, 0.9667, 1.0, 1.0, 1.0, 1.0, 1.0, 0.9667, 0.0, 1.0, 0.0, 0.9667, 0.0, 0.9667, 0.0, 1.0, 0.5, 0.9667, 0.5, 0.9667, 1.0, 0.9667, 1.0, 0.9667, 0.25, 0.9667, 0.25, 0.9667, 0.5, 0.9667, 0.5, 0.9667, 0.0, 0.9667, 0.0, 0.9667, 0.25, 0.9667, 0.25, 0.9667, 1.0, 1.0, 0.0, 1.0, 0.0, 1.0, 1.0, 1.0, 1.0, 0.9667, 1.0, 1.0, 1.0, 1.0, 1.0, 0.9667, 0.0, 1.0, 0.0, 0.9667, 0.0, 0.9667, 0.0, 1.0, 1.0, 0.9667, 1.0, 1.0, 1.0, 1.0, 1.0, 0.9667, 0.0, 0.9667, 0.0, 0.9667, 0.0, 0.9667, 0.0, 0.9667, 0.0, 0.9667, 0.0, 0.9667, 0.0, 0.9667, 0.0, 0.9667, 0.0, 1.0, 0.0, 1.0, 0.0, 1.0, 0.0, 1.0, 1.0, 0.9667, 1.0, 0.9667, 1.0, 0.9667, 1.0, 0.9667, 0.0, 1.0, 0.0, 1.0, 0.0, 1.0, 0.0, 1.0, 1.0, 0.9667, 1.0, 1.0, 1.0, 1.0, 1.0, 0.9667, 1.0, 0.9667, 1.0, 0.9667, 1.0, 0.9667, 1.0, 0.9667, 1.0, 1.0, 1.0, 0.9667, 1.0, 0.9667, 1.0, 1.0, 1.0, 0.9667, 1.0, 1.0, 1.0, 1.0, 1.0, 0.9667, 1.0, 0.9667, 1.0, 0.9667, 1.0, 0.9667, 1.0, 0.9667, 1.0, 1.0, 1.0, 1.0, 1.0, 1.0, 1.0, 1.0, 0.0, 0.9667, 0.0, 0.9667, 0.0, 0.9667, 0.0, 0.9667, 0.0, 0.9667, 0.0, 1.0, 0.0, 1.0, 0.0, 0.9667, 0.0, 1.0, 0.0, 1.0, 0.0, 1.0, 0.0, 1.0, 0.0, 1.0, 0.0, 0.9667, 0.0, 0.9667, 0.0, 1.0, 1.0, 1.0, 1.0, 0.9667, 1.0, 0.9667, 1.0, 1.0, 1.0, 0.9667, 1.0, 1.0, 1.0, 1.0, 1.0, 0.9667, 1.0, 0.9667, 1.0, 0.9667, 1.0, 0.9667, 1.0, 0.9667, 1.0, 1.0, 1.0, 1.0, 1.0, 1.0, 1.0, 1.0, 0.0, 0.9667, 0.0, 0.9667, 0.0, 0.9667, 0.0, 0.9667, 0.0, 0.9667, 0.0, 1.0, 0.0, 1.0, 0.0, 0.9667, 0.0, 1.0, 0.0, 1.0, 0.0, 1.0, 0.0, 1.0, 0.0, 1.0, 0.0, 0.9667, 0.0, 0.9667, 0.0, 1.0, 0.0, 0.9667, 0.0, 0.9667, 0.0, 0.9667, 0.0, 0.9667, 0.0, 1.0, 0.0, 0.9667, 0.0, 0.9667, 0.0, 1.0, 0.0, 0.9667, 0.0, 1.0, 0.0, 1.0, 0.0, 0.9667, 0.0, 1.0, 0.0, 1.0, 0.0, 1.0, 0.0, 1.0, 1.0, 0.9667, 1.0, 0.9667, 1.0, 0.9667, 1.0, 0.9667, 1.0, 0.9667, 1.0, 1.0, 1.0, 1.0, 1.0, 0.9667, 1.0, 0.9667, 1.0, 1.0, 1.0, 1.0, 1.0, 0.9667, 1.0, 1.0, 1.0, 1.0, 1.0, 1.0, 1.0, 1.0, 1.0, 0.9667, 1.0, 1.0, 1.0, 1.0, 1.0, 0.9667, 0.0, 1.0, 0.0, 0.9667, 0.0, 0.9667, 0.0, 1.0, 1.0, 1.0, 0.0, 1.0, 0.0, 1.0, 1.0, 1.0, 1.0, 1.0, 1.0, 1.0, 1.0, 1.0, 1.0, 1.0, 0.0, 1.0, 0.0, 1.0, 0.0, 1.0, 0.0, 1.0, 1.0, 0.9667, 1.0, 1.0, 1.0, 1.0, 1.0, 0.9667, 0.0, 1.0, 0.0, 0.9667, 0.0, 0.9667, 0.0, 1.0, 0.0, 0.9667, 0.0, 1.0, 0.0, 1.0, 0.0, 0.9667, 1.0, 0.9667, 1.0, 1.0, 1.0, 1.0, 1.0, 0.9667, 0.0, 0.9667, 1.0, 0.9667, 1.0, 0.9667, 0.0, 0.9667, 0.0, 0.9667, 0.0, 0.9667, 0.0, 0.9667, 0.0, 0.9667, 1.0, 1.0, 0.0, 1.0, 0.0, 1.0, 1.0, 1.0, 1.0, 0.9667, 1.0, 0.9667, 1.0, 0.9667, 1.0, 0.9667, 1.0, 1.0, 1.0, 1.0, 1.0, 1.0, 1.0, 1.0, 1.0, 1.0, 0.0, 1.0, 0.0, 1.0, 1.0, 1.0, 0.0, 0.9667, 1.0, 0.9667, 1.0, 0.9667, 0.0, 0.9667, 1.0, 1.0, 1.0, 0.9667, 1.0, 0.9667, 1.0, 1.0, 0.0, 0.9667, 0.0, 1.0, 0.0, 1.0, 0.0, 0.9667, 1.0, 1.0, 1.0, 0.9667, 1.0, 0.9667, 1.0, 1.0, 1.0, 0.9667, 1.0, 1.0, 1.0, 1.0, 1.0, 0.9667, 0.0, 1.0, 0.0, 1.0, 0.0, 1.0, 0.0, 1.0, 0.0, 1.0, 0.0, 1.0, 0.0, 1.0, 0.0, 1.0, 0.0, 0.9667, 0.0, 1.0, 0.0, 1.0, 0.0, 0.9667, 0.0, 1.0, 0.0, 0.9667, 0.0, 0.9667, 0.0, 1.0, 0.0, 0.9667, 0.0, 0.9667, 0.0, 0.9667, 0.0, 0.9667, 0.0, 0.9667, 1.0, 0.9667, 1.0, 0.9667, 0.0, 0.9667, 1.0, 0.9667, 1.0, 0.9667, 1.0, 0.9667, 1.0, 0.9667, 1.0, 1.0, 1.0, 1.0, 1.0, 1.0, 1.0, 1.0, 1.0, 0.9667, 1.0, 1.0, 1.0, 1.0, 1.0, 0.9667, 0.0, 1.0, 0.0, 0.9667, 0.0, 0.9667, 0.0, 1.0, 1.0, 0.9667, 1.0, 1.0, 1.0, 1.0, 1.0, 0.9667, 1.0, 1.0, 1.0, 1.0, 1.0, 1.0, 1.0, 1.0, 0.0, 0.9667, 0.0, 0.9667, 0.0, 0.9667, 0.0, 0.9667, 0.0, 1.0, 0.0, 1.0, 0.0, 1.0, 0.0, 1.0, 0.0, 1.0, 0.0, 0.9667, 0.0, 0.9667, 0.0, 1.0, 1.0, 0.9667, 1.0, 0.9667, 1.0, 0.9667, 1.0, 0.9667, 1.0, 0.9667, 1.0, 1.0, 0.0, 1.0, 0.0, 0.9667, 1.0, 1.0, 0.0, 1.0, 0.0, 1.0, 1.0, 1.0, 0.0, 1.0, 0.0, 0.9667, 0.0, 0.9667, 0.0, 1.0, 1.0, 0.9667, 1.0, 1.0, 1.0, 1.0, 1.0, 0.9667, 0.0, 1.0, 0.0, 1.0, 1.0, 1.0, 1.0, 1.0, 0.0, 1.0, 0.0, 1.0, 0.0, 1.0, 0.0, 1.0, 0.0, 1.0, 1.0, 1.0, 1.0, 1.0, 0.0, 1.0, 1.0, 1.0, 1.0, 1.0, 1.0, 1.0, 1.0, 1.0, 1.0, 1.0, 1.0, 1.0, 1.0, 1.0, 1.0, 1.0, 0.0, 1.0, 0.0, 1.0, 0.0, 1.0, 0.0, 1.0, 1.0, 0.9667, 1.0, 0.9667, 1.0, 0.9667, 1.0, 0.9667, 0.0, 0.9667, 0.0, 0.9667, 0.0, 0.9667, 0.0, 0.9667, 0.0, 0.9667, 0.0, 0.9667, 0.0, 0.9667, 0.0, 0.9667, 1.0, 0.9667, 1.0, 0.9667, 1.0, 0.9667, 1.0, 0.9667, 0.0, 0.9667, 0.0, 0.9667, 0.0, 0.9667, 0.0, 0.9667, 1.0, 0.9667, 1.0, 0.9667, 1.0, 0.9667, 1.0, 0.9667, 0.0, 1.0, 0.0, 1.0, 0.0, 1.0, 0.0, 1.0, 0.0, 1.0, 0.0, 1.0, 0.0, 1.0, 0.0, 1.0, 1.0, 1.0, 1.0, 1.0, 1.0, 1.0, 1.0, 1.0, 1.0, 1.0, 1.0, 1.0, 1.0, 1.0, 1.0, 1.0, 1.0, 1.0, 1.0, 1.0, 1.0, 1.0, 1.0, 1.0, 0.0, 0.9667, 0.0, 0.9667, 0.0, 0.9667, 0.0, 0.9667, 0.0, 1.0, 0.0, 1.0, 0.0, 1.0, 0.0, 1.0, 1.0, 1.0, 1.0, 1.0, 1.0, 1.0, 1.0, 1.0, 0.0, 0.9667, 0.0, 1.0, 0.0, 1.0, 0.0, 0.9667, 1.0, 1.0, 1.0, 0.9667, 1.0, 0.9667, 1.0, 1.0, 0.0, 1.0, 0.0, 0.9667, 0.0, 0.9667, 0.0, 1.0, 1.0, 1.0, 1.0, 0.9667, 1.0, 0.9667, 1.0, 1.0, 0.0, 0.9667, 0.0, 1.0, 0.0, 1.0, 0.0, 0.9667, 0.0, 0.9667, 0.0, 0.9667, 0.0, 0.9667, 0.0, 0.9667, 1.0, 1.0, 1.0, 1.0, 1.0, 1.0, 1.0, 1.0, 1.0, 0.9667, 1.0, 1.0, 1.0, 1.0, 1.0, 0.9667, 0.0, 0.9667, 0.0, 0.9667, 0.0, 0.9667, 0.0, 0.9667, 1.0, 1.0, 1.0, 0.9667, 1.0, 0.9667, 1.0, 1.0, 1.0, 0.9667, 1.0, 0.9667, 1.0, 0.9667, 1.0, 0.9667, 0.0, 0.9667, 0.0, 1.0, 0.0, 1.0, 0.0, 0.9667, 0.0, 1.0, 0.0, 0.9667, 0.0, 0.9667, 0.0, 1.0, 1.0, 1.0, 1.0, 1.0, 1.0, 1.0, 1.0, 1.0, 0.0, 1.0, 0.0, 1.0, 0.0, 1.0, 0.0, 1.0, 1.0, 1.0, 1.0, 0.9667, 1.0, 0.9667, 1.0, 1.0, 1.0, 1.0, 1.0, 0.9667, 1.0, 0.9667, 1.0, 1.0, 0.0, 0.9667, 0.0, 1.0, 0.0, 1.0, 0.0, 0.9667, 1.0, 0.9667, 1.0, 1.0, 1.0, 1.0, 1.0, 0.9667, 1.0, 0.9667, 1.0, 0.9667, 1.0, 0.9667, 1.0, 0.9667, 0.0, 0.9667, 0.0, 1.0, 0.0, 1.0, 0.0, 0.9667, 0.0, 1.0, 0.0, 0.9667, 0.0, 0.9667, 0.0, 1.0, 1.0, 1.0, 1.0, 1.0, 1.0, 1.0, 1.0, 1.0, 0.0, 1.0, 0.0, 1.0, 0.0, 1.0, 0.0, 1.0])
me_plane.use_remesh_fix_poles = True
me_plane.use_remesh_preserve_attributes = False
me_plane.update()

# ---- objects
ob_plane = bpy.data.objects.new('Plane', me_plane)

# ---- transforms, parenting, visibility, modifiers, constraints
ob_plane.location = (0.0, 0.0, 0.0)
ob_plane.scale = (0.03669, 1.0, 1.0)
_m = ob_plane.modifiers.new('Mirror', 'MIRROR')
_m.use_axis = (False, True, False)
_m.use_clip = True

# ---- collection membership
col_collection.objects.link(ob_plane)

# ---- scene / render settings (as saved in the file)
scene.frame_start = 1; scene.frame_end = 250; scene.frame_set(1)
scene.render.engine = 'BLENDER_EEVEE_NEXT'
scene.cycles.sampling_pattern = 'TABULATED_SOBOL'
scene.cycles.use_light_tree = False
scene.view_settings.view_transform = 'Filmic'
bpy.context.view_layer.update()

# ---- added for rendering (the .blend has no active camera and no usable light): camera, sun
cam_auto = bpy.data.cameras.new('AutoCamera')
cam_auto.lens = 50.0
cam_auto.sensor_width = 36.0
cam_auto.clip_end = 1000.0
ob_auto_camera = bpy.data.objects.new('AutoCamera', cam_auto)
scene.collection.objects.link(ob_auto_camera)
ob_auto_camera.location = (2.68401, -3.22081, 2.45335)
ob_auto_camera.rotation_euler = (1.09748, -7.21219e-08, 0.694738)
scene.camera = ob_auto_camera
light_auto_sun = bpy.data.lights.new('AutoSun', 'SUN')
light_auto_sun.energy = 3.0
light_auto_sun.angle = 0.0523599
ob_auto_sun = bpy.data.objects.new('AutoSun', light_auto_sun)
scene.collection.objects.link(ob_auto_sun)
ob_auto_sun.rotation_euler = (0.872665, 0.174533, 0.523599)
bpy.context.view_layer.update()
